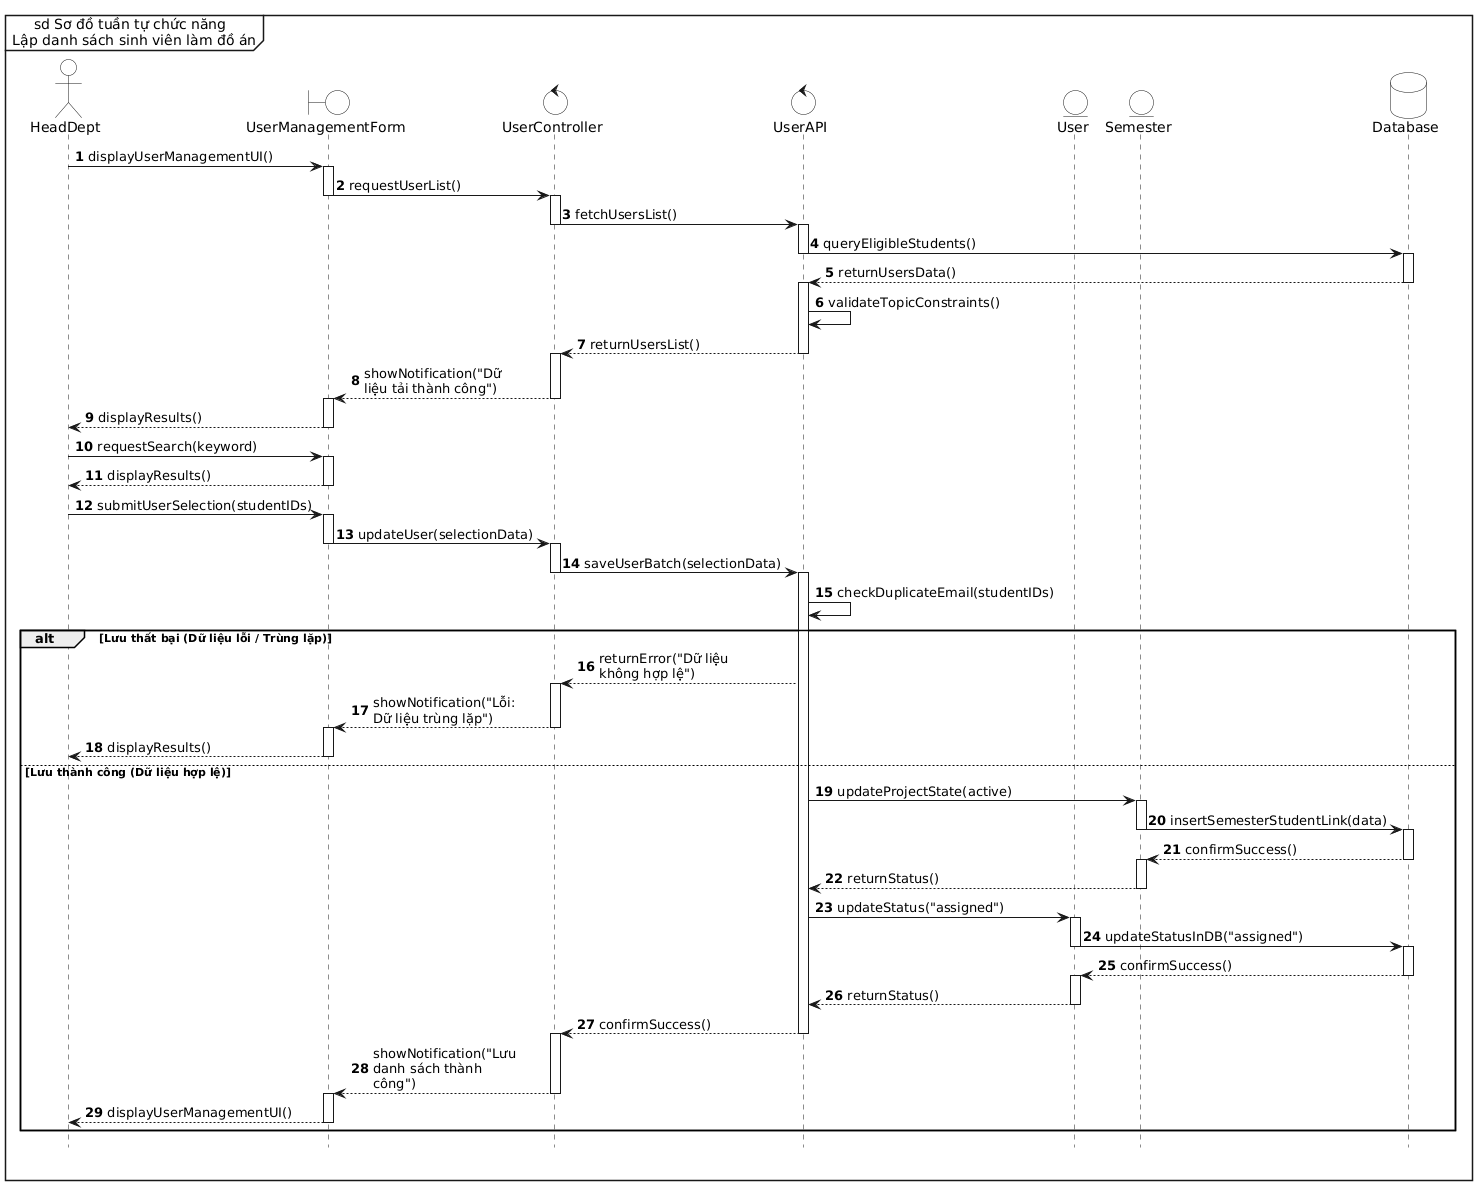

The diagram above was rendered by PlantUML. Its source (embedded in the PNG):
@startuml
' Tạo khung sd bao trùm toàn biểu đồ
mainframe sd Sơ đồ tuần tự chức năng \n Lập danh sách sinh viên làm đồ án

' Ẩn các class ở dưới cùng
hide footbox

' Tắt đổ bóng, bật chế độ đơn sắc và ép nền trắng tuyệt đối
skinparam monochrome true
skinparam shadowing false
skinparam BackgroundColor white
skinparam ActorBackgroundColor white
skinparam BoundaryBackgroundColor white
skinparam ControlBackgroundColor white
skinparam EntityBackgroundColor white
skinparam DatabaseBackgroundColor white
skinparam SequenceLifeLineBackgroundColor white

skinparam maxMessageSize 150
autonumber

' Định nghĩa các thành phần
actor "HeadDept" as actor
boundary "UserManagementForm" as form
control "UserController" as ctrl
control "UserAPI" as api
entity "User" as student
entity "Semester" as batch
database "Database" as db

' Luồng 1: Tải và hiển thị danh sách sinh viên đủ điều kiện
actor -> form : displayUserManagementUI()
activate form
form -> ctrl : requestUserList()
deactivate form

activate ctrl
ctrl -> api : fetchUsersList()
deactivate ctrl

activate api
api -> db : queryEligibleStudents()
deactivate api

activate db
db --> api : returnUsersData()
deactivate db

activate api
api -> api : validateTopicConstraints()
api --> ctrl : returnUsersList()
deactivate api

activate ctrl
ctrl --> form : showNotification("Dữ liệu tải thành công")
deactivate ctrl

activate form
form --> actor : displayResults()
deactivate form

' Luồng 2: Tìm kiếm, chọn và Lưu danh sách
actor -> form : requestSearch(keyword)
activate form
form --> actor : displayResults()
deactivate form

actor -> form : submitUserSelection(studentIDs)
activate form
form -> ctrl : updateUser(selectionData)
deactivate form

activate ctrl
ctrl -> api : saveUserBatch(selectionData)
deactivate ctrl

activate api
api -> api : checkDuplicateEmail(studentIDs)

alt Lưu thất bại (Dữ liệu lỗi / Trùng lặp)
    api --> ctrl : returnError("Dữ liệu không hợp lệ")
    activate ctrl
    ctrl --> form : showNotification("Lỗi: Dữ liệu trùng lặp")
    deactivate ctrl
    
    activate form
    form --> actor : displayResults()
    deactivate form
    
else Lưu thành công (Dữ liệu hợp lệ)
    api -> batch : updateProjectState(active)
    activate batch
    
    batch -> db : insertSemesterStudentLink(data)
    deactivate batch
    
    activate db
    db --> batch : confirmSuccess()
    deactivate db
    
    activate batch
    batch --> api : returnStatus()
    deactivate batch
    
    api -> student : updateStatus("assigned")
    activate student
    
    student -> db : updateStatusInDB("assigned")
    deactivate student
    
    activate db
    db --> student : confirmSuccess()
    deactivate db
    
    activate student
    student --> api : returnStatus()
    deactivate student
    
    api --> ctrl : confirmSuccess()
    deactivate api
    
    activate ctrl
    ctrl --> form : showNotification("Lưu danh sách thành công")
    deactivate ctrl
    
    activate form
    form --> actor : displayUserManagementUI()
    deactivate form
end
@enduml